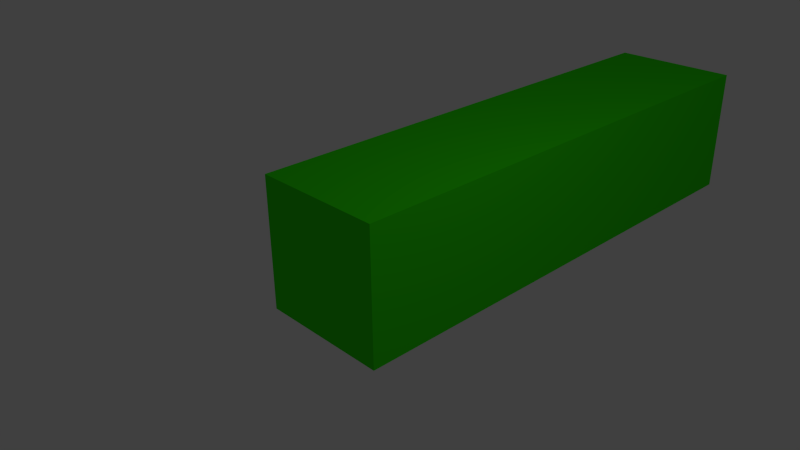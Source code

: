 # Source: basic_anim_test.blend  (saved by Blender 2.65.0; exported with 4.5.12 LTS)
import bpy
from mathutils import Matrix  # noqa: F401  (used for matrix-valued properties, if any)

bpy.ops.wm.read_factory_settings(use_empty=True)
scene = bpy.context.scene
scene.name = 'Scene'

# ---- collections
col_collection_1 = bpy.data.collections.new('Collection 1'); scene.collection.children.link(col_collection_1)

# ---- materials (node trees are filled in below, after node groups)
mat_material = bpy.data.materials.new('Material')
mat_material.alpha_threshold = 0.0
mat_material.use_transparent_shadow = False
mat_material.diffuse_color = (0.03457, 0.8, 0.0, 1.0)
mat_material.roughness = 0.5
mat_material.line_color = (0.0, 0.0, 0.0, 1.0)

# ---- material node trees

# ---- world
world_world = bpy.data.worlds.new('World'); scene.world = world_world
world_world.color = (0.05088, 0.05088, 0.05088)
world_world.use_sun_shadow = False
world_world.sun_shadow_jitter_overblur = 0.0
world_world.cycles.sampling_method = 'MANUAL'
world_world.cycles.sample_map_resolution = 256

# ---- cameras
cam_camera = bpy.data.cameras.new('Camera')
cam_camera.clip_end = 100.0
cam_camera.lens = 35.0
cam_camera.sensor_width = 32.0
cam_camera.sensor_height = 18.0
cam_camera.ortho_scale = 7.314
cam_camera.dof.focus_distance = 0.0
cam_camera.dof.aperture_fstop = 128.0

# ---- lights
light_lamp = bpy.data.lights.new('Lamp', 'POINT')
light_lamp.transmission_factor = 0.0
light_lamp.cutoff_distance = 30.0
light_lamp.energy = 100.0
light_lamp.shadow_buffer_clip_start = 1.001
light_lamp.shadow_soft_size = 1.0
light_lamp.shadow_maximum_resolution = 0.006
light_lamp.use_absolute_resolution = True
light_lamp.cycles.use_multiple_importance_sampling = False

# ---- meshes
me_cube_001 = bpy.data.meshes.new('Cube.001')
me_cube_001.from_pydata([(1.0, 1.161, 1.22), (1.0, 1.161, -0.7804), (-1.0, 1.161, -0.7804), (-1.0, 1.161, 1.22), (1.0, -0.839, 1.22), (1.0, -0.839, -0.7804), (-1.0, -0.839, -0.7804), (-1.0, -0.839, 1.22), (1.0, 1.161, 3.22), (-1.0, 1.161, 3.22), (1.0, -0.839, 3.22), (-1.0, -0.839, 3.22), (1.0, 1.161, 5.22), (-1.0, 1.161, 5.22), (1.0, -0.839, 5.22), (-1.0, -0.839, 5.22), (1.0, 1.161, 7.22), (-1.0, 1.161, 7.22), (1.0, -0.839, 7.22), (-1.0, -0.839, 7.22)], [], [(0, 1, 2, 3), (4, 7, 6, 5), (0, 4, 5, 1), (1, 5, 6, 2), (2, 6, 7, 3), (10, 11, 7, 4), (12, 14, 10, 8), (8, 10, 4, 0), (3, 7, 11, 9), (0, 3, 9, 8), (12, 13, 17, 16), (9, 11, 15, 13), (14, 15, 11, 10), (8, 9, 13, 12), (18, 16, 17, 19), (16, 18, 14, 12), (13, 15, 19, 17), (18, 19, 15, 14)])
me_cube_001.materials.append(mat_material)
me_cube_001.use_remesh_preserve_volume = False
me_cube_001.use_remesh_preserve_attributes = False
me_cube_001.use_mirror_vertex_groups = False
me_cube_001.update()
arm_armature = bpy.data.armatures.new('Armature')  # bones are not reproduced

# ---- objects
ob_armature = bpy.data.objects.new('Armature', arm_armature)
ob_cube = bpy.data.objects.new('Cube', me_cube_001)
ob_lamp = bpy.data.objects.new('Lamp', light_lamp)
ob_camera = bpy.data.objects.new('Camera', cam_camera)

# ---- transforms, parenting, visibility, modifiers, constraints
ob_armature.location = (0.0, 0.0, 0.0)
ob_armature.rotation_euler = (-1.571, 1.571, 0.0)
ob_armature.show_in_front = True
ob_armature.lineart.crease_threshold = 0.0
ob_cube.location = (0.0, 0.0, 0.0)
ob_cube.rotation_euler = (-1.571, 1.571, 0.0)
ob_cube.lock_rotations_4d = False
ob_cube.empty_display_type = 'ARROWS'
ob_cube.lineart.crease_threshold = 0.0
_vg = ob_cube.vertex_groups.new(name='Bone')
_vg = ob_cube.vertex_groups.new(name='Bone.001')
_vg = ob_cube.vertex_groups.new(name='Bone.002')
ob_lamp.location = (4.076, 1.005, 5.904)
ob_lamp.rotation_euler = (0.6503, 0.05522, 1.866)
ob_lamp.lock_rotations_4d = False
ob_lamp.empty_display_type = 'ARROWS'
ob_lamp.color = (0.0, 0.0, 0.0, 0.0)
ob_lamp.lineart.crease_threshold = 0.0
ob_camera.location = (7.481, -6.508, 5.344)
ob_camera.rotation_euler = (1.109, 0.01082, 0.8149)
ob_camera.lock_rotations_4d = False
ob_camera.empty_display_type = 'ARROWS'
ob_camera.color = (0.0, 0.0, 0.0, 0.0)
ob_camera.display_type = 'WIRE'
ob_camera.lineart.crease_threshold = 0.0

# ---- collection membership
col_collection_1.objects.link(ob_armature)
col_collection_1.objects.link(ob_cube)
col_collection_1.objects.link(ob_lamp)
col_collection_1.objects.link(ob_camera)

# ---- scene / render settings (as saved in the file)
scene.camera = ob_camera
scene.frame_start = 0; scene.frame_end = 20; scene.frame_set(0)
scene.render.engine = 'BLENDER_EEVEE_NEXT'
scene.render.image_settings.color_mode = 'RGB'
scene.render.image_settings.compression = 90
scene.render.resolution_percentage = 50
scene.render.dither_intensity = 0.0
scene.render.bake_margin = 2
scene.render.bake_bias = 0.0
scene.cycles.use_denoising = False
scene.cycles.samples = 10
scene.cycles.sampling_pattern = 'TABULATED_SOBOL'
scene.cycles.light_sampling_threshold = 0.0
scene.cycles.use_adaptive_sampling = False
scene.cycles.use_light_tree = False
scene.cycles.blur_glossy = 0.0
scene.cycles.volume_bounces = 1
scene.cycles.pixel_filter_type = 'GAUSSIAN'
scene.cycles.sample_clamp_indirect = 0.0
scene.view_settings.view_transform = 'Standard'
bpy.context.view_layer.update()
